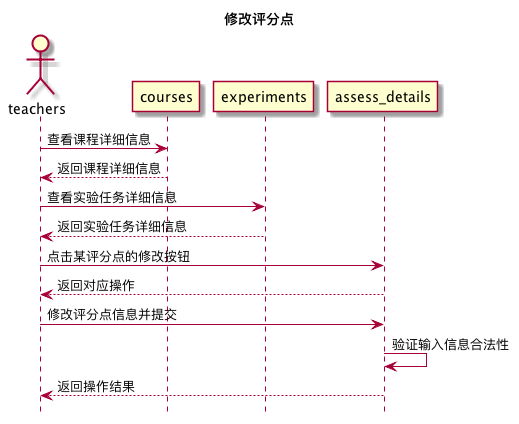

The diagram above was rendered by PlantUML. Its source (embedded in the PNG):
@startuml 修改评分点
title 修改评分点
hide footbox
actor teachers
teachers -> courses: 查看课程详细信息
courses --> teachers: 返回课程详细信息
teachers -> experiments: 查看实验任务详细信息
experiments --> teachers:返回实验任务详细信息
teachers -> assess_details: 点击某评分点的修改按钮
assess_details --> teachers:返回对应操作
teachers -> assess_details: 修改评分点信息并提交
assess_details -> assess_details: 验证输入信息合法性
assess_details --> teachers: 返回操作结果
@enduml